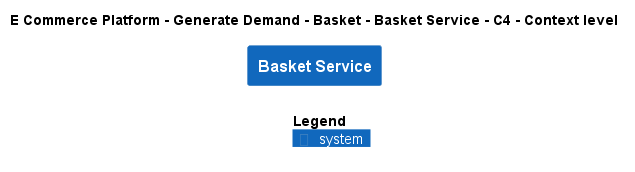

The diagram above was rendered by PlantUML. Its source (embedded in the PNG):
@startuml
!include ..\..\..\..\..\.c4s\C4_Context.puml

AddElementTag("c4interflow:lifecycle:new", $bgColor=green, $fontColor=#ffffff, $borderColor=green, $shadowing="False")
AddElementTag("c4interflow:lifecycle:changed", $bgColor=orange, $fontColor=#ffffff, $borderColor=orange, $shadowing="False")
AddElementTag("c4interflow:lifecycle:removed", $bgColor=red, $fontColor=#ffffff, $borderColor=red, $shadowing="False")

AddRelTag("c4interflow:lifecycle:new", $textColor=green, $lineColor=green)
AddRelTag("c4interflow:lifecycle:changed", $textColor=orange, $lineColor=orange)
AddRelTag("c4interflow:lifecycle:removed", $textColor=red, $lineColor=red)

SHOW_PERSON_PORTRAIT()
LAYOUT_TOP_DOWN()

skinparam linetype polyline

title E Commerce Platform - Generate Demand - Basket - Basket Service - C4 - Context level

System(ECommercePlatform.GenerateDemand.Basket.SoftwareSystems.BasketService, "Basket Service", "")



SHOW_LEGEND()
@enduml